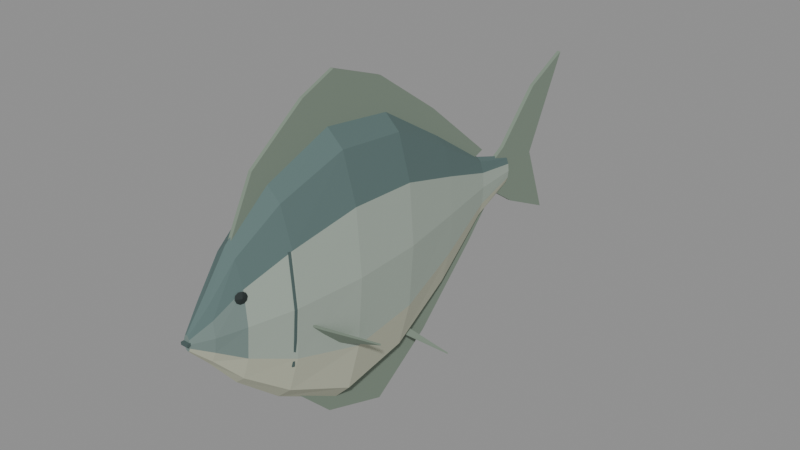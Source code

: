 # Source: source.blend  (saved by Blender 4.3.34; exported with 4.5.12 LTS)
import bpy
from mathutils import Matrix  # noqa: F401  (used for matrix-valued properties, if any)

bpy.ops.wm.read_factory_settings(use_empty=True)
scene = bpy.context.scene
scene.name = 'Scene'

# ---- collections
col_export = bpy.data.collections.new('EXPORT'); scene.collection.children.link(col_export)

# ---- materials (node trees are filled in below, after node groups)
mat_trunk_slate = bpy.data.materials.new('trunk-slate')
mat_trunk_slate.use_backface_culling = True
mat_trunk_slate.diffuse_color = (0.1878, 0.2582, 0.2384, 1.0)
mat_trunk_slate.roughness = 0.85
mat_flank_sage = bpy.data.materials.new('flank-sage')
mat_flank_sage.use_backface_culling = True
mat_flank_sage.diffuse_color = (0.3712, 0.4397, 0.3763, 1.0)
mat_flank_sage.roughness = 0.85
mat_dorsal_slate = bpy.data.materials.new('dorsal-slate')
mat_dorsal_slate.use_backface_culling = True
mat_dorsal_slate.diffuse_color = (0.0999, 0.159, 0.1529, 1.0)
mat_dorsal_slate.roughness = 0.85
mat_ventral_stone = bpy.data.materials.new('ventral-stone')
mat_ventral_stone.use_backface_culling = True
mat_ventral_stone.diffuse_color = (0.5333, 0.552, 0.4233, 1.0)
mat_ventral_stone.roughness = 0.85
mat_fin_muted_sage = bpy.data.materials.new('fin-muted-sage')
mat_fin_muted_sage.use_backface_culling = True
mat_fin_muted_sage.diffuse_color = (0.2016, 0.2582, 0.2016, 1.0)
mat_fin_muted_sage.roughness = 0.9
mat_eye_charcoal = bpy.data.materials.new('eye-charcoal')
mat_eye_charcoal.use_backface_culling = True
mat_eye_charcoal.diffuse_color = (0.016, 0.02519, 0.02416, 1.0)
mat_eye_charcoal.roughness = 0.7
mat_mouth_gill_slate = bpy.data.materials.new('mouth-gill-slate')
mat_mouth_gill_slate.use_backface_culling = True
mat_mouth_gill_slate.diffuse_color = (0.07036, 0.1119, 0.107, 1.0)
mat_mouth_gill_slate.roughness = 0.9

# ---- material node trees
mat_trunk_slate.use_nodes = True; mat_trunk_slate.node_tree.nodes.clear()
_N = mat_trunk_slate.node_tree.nodes; _L = mat_trunk_slate.node_tree.links
n0 = _N.new('ShaderNodeBsdfPrincipled'); n0.name = 'Principled BSDF'; n0.location = (0, 0)
n0.inputs[0].default_value = (0.1878, 0.2582, 0.2384, 1.0)
n0.inputs[2].default_value = 0.85
n1 = _N.new('ShaderNodeOutputMaterial'); n1.name = 'Material Output'; n1.location = (0, 0)
_L.new(n0.outputs[0], n1.inputs[0])
n1.is_active_output = True
mat_flank_sage.use_nodes = True; mat_flank_sage.node_tree.nodes.clear()
_N = mat_flank_sage.node_tree.nodes; _L = mat_flank_sage.node_tree.links
n0 = _N.new('ShaderNodeBsdfPrincipled'); n0.name = 'Principled BSDF'; n0.location = (0, 0)
n0.inputs[0].default_value = (0.3712, 0.4397, 0.3763, 1.0)
n0.inputs[2].default_value = 0.85
n1 = _N.new('ShaderNodeOutputMaterial'); n1.name = 'Material Output'; n1.location = (0, 0)
_L.new(n0.outputs[0], n1.inputs[0])
n1.is_active_output = True
mat_dorsal_slate.use_nodes = True; mat_dorsal_slate.node_tree.nodes.clear()
_N = mat_dorsal_slate.node_tree.nodes; _L = mat_dorsal_slate.node_tree.links
n0 = _N.new('ShaderNodeBsdfPrincipled'); n0.name = 'Principled BSDF'; n0.location = (0, 0)
n0.inputs[0].default_value = (0.0999, 0.159, 0.1529, 1.0)
n0.inputs[2].default_value = 0.85
n1 = _N.new('ShaderNodeOutputMaterial'); n1.name = 'Material Output'; n1.location = (0, 0)
_L.new(n0.outputs[0], n1.inputs[0])
n1.is_active_output = True
mat_ventral_stone.use_nodes = True; mat_ventral_stone.node_tree.nodes.clear()
_N = mat_ventral_stone.node_tree.nodes; _L = mat_ventral_stone.node_tree.links
n0 = _N.new('ShaderNodeBsdfPrincipled'); n0.name = 'Principled BSDF'; n0.location = (0, 0)
n0.inputs[0].default_value = (0.5333, 0.552, 0.4233, 1.0)
n0.inputs[2].default_value = 0.85
n1 = _N.new('ShaderNodeOutputMaterial'); n1.name = 'Material Output'; n1.location = (0, 0)
_L.new(n0.outputs[0], n1.inputs[0])
n1.is_active_output = True
mat_fin_muted_sage.use_nodes = True; mat_fin_muted_sage.node_tree.nodes.clear()
_N = mat_fin_muted_sage.node_tree.nodes; _L = mat_fin_muted_sage.node_tree.links
n0 = _N.new('ShaderNodeBsdfPrincipled'); n0.name = 'Principled BSDF'; n0.location = (0, 0)
n0.inputs[0].default_value = (0.2016, 0.2582, 0.2016, 1.0)
n0.inputs[2].default_value = 0.9
n1 = _N.new('ShaderNodeOutputMaterial'); n1.name = 'Material Output'; n1.location = (0, 0)
_L.new(n0.outputs[0], n1.inputs[0])
n1.is_active_output = True
mat_eye_charcoal.use_nodes = True; mat_eye_charcoal.node_tree.nodes.clear()
_N = mat_eye_charcoal.node_tree.nodes; _L = mat_eye_charcoal.node_tree.links
n0 = _N.new('ShaderNodeBsdfPrincipled'); n0.name = 'Principled BSDF'; n0.location = (0, 0)
n0.inputs[0].default_value = (0.016, 0.02519, 0.02416, 1.0)
n0.inputs[2].default_value = 0.7
n1 = _N.new('ShaderNodeOutputMaterial'); n1.name = 'Material Output'; n1.location = (0, 0)
_L.new(n0.outputs[0], n1.inputs[0])
n1.is_active_output = True
mat_mouth_gill_slate.use_nodes = True; mat_mouth_gill_slate.node_tree.nodes.clear()
_N = mat_mouth_gill_slate.node_tree.nodes; _L = mat_mouth_gill_slate.node_tree.links
n0 = _N.new('ShaderNodeBsdfPrincipled'); n0.name = 'Principled BSDF'; n0.location = (0, 0)
n0.inputs[0].default_value = (0.07036, 0.1119, 0.107, 1.0)
n0.inputs[2].default_value = 0.9
n1 = _N.new('ShaderNodeOutputMaterial'); n1.name = 'Material Output'; n1.location = (0, 0)
_L.new(n0.outputs[0], n1.inputs[0])
n1.is_active_output = True

# ---- meshes
me_deep_diamond_trunk_and_small_head_mesh = bpy.data.meshes.new('deep-diamond-trunk-and-small-head-mesh')
me_deep_diamond_trunk_and_small_head_mesh.from_pydata([(0.0011, -0.0695, 0.0), (0.0009526, -0.0695, 0.00125), (0.00055, -0.0695, 0.002165), (6.736e-20, -0.0695, 0.0025), (-0.00055, -0.0695, 0.002165), (-0.0009526, -0.0695, 0.00125), (-0.0011, -0.0695, 3.062e-19), (-0.0009526, -0.0695, -0.00125), (-0.00055, -0.0695, -0.002165), (-2.021e-19, -0.0695, -0.0025), (0.00055, -0.0695, -0.002165), (0.0009526, -0.0695, -0.00125), (0.004, -0.0635, 0.0), (0.003464, -0.0635, 0.005), (0.002, -0.0635, 0.00866), (2.449e-19, -0.0635, 0.01), (-0.002, -0.0635, 0.00866), (-0.003464, -0.0635, 0.005), (-0.004, -0.0635, 1.225e-18), (-0.003464, -0.0635, -0.0045), (-0.002, -0.0635, -0.007794), (-7.348e-19, -0.0635, -0.009), (0.002, -0.0635, -0.007794), (0.003464, -0.0635, -0.0045), (0.0065, -0.0545, 0.0), (0.005629, -0.0545, 0.011), (0.00325, -0.0545, 0.01905), (3.98e-19, -0.0545, 0.022), (-0.00325, -0.0545, 0.01905), (-0.005629, -0.0545, 0.011), (-0.0065, -0.0545, 2.694e-18), (-0.005629, -0.0545, -0.01), (-0.00325, -0.0545, -0.01732), (-1.194e-18, -0.0545, -0.02), (0.00325, -0.0545, -0.01732), (0.005629, -0.0545, -0.01), (0.01, -0.0395, 0.0), (0.00866, -0.0395, 0.017), (0.005, -0.0395, 0.02944), (6.123e-19, -0.0395, 0.034), (-0.005, -0.0395, 0.02944), (-0.00866, -0.0395, 0.017), (-0.01, -0.0395, 4.164e-18), (-0.00866, -0.0395, -0.0165), (-0.005, -0.0395, -0.02858), (-1.837e-18, -0.0395, -0.033), (0.005, -0.0395, -0.02858), (0.00866, -0.0395, -0.0165), (0.012, -0.0165, 0.0), (0.01039, -0.0165, 0.0215), (0.006, -0.0165, 0.03724), (7.348e-19, -0.0165, 0.043), (-0.006, -0.0165, 0.03724), (-0.01039, -0.0165, 0.0215), (-0.012, -0.0165, 5.266e-18), (-0.01039, -0.0165, -0.023), (-0.006, -0.0165, -0.03984), (-2.204e-18, -0.0165, -0.046), (0.006, -0.0165, -0.03984), (0.01039, -0.0165, -0.023), (0.011, 0.0075, 0.0), (0.009526, 0.0075, 0.02), (0.0055, 0.0075, 0.03464), (6.736e-19, 0.0075, 0.04), (-0.0055, 0.0075, 0.03464), (-0.009526, 0.0075, 0.02), (-0.011, 0.0075, 4.899e-18), (-0.009526, 0.0075, -0.021), (-0.0055, 0.0075, -0.03637), (-2.021e-18, 0.0075, -0.042), (0.0055, 0.0075, -0.03637), (0.009526, 0.0075, -0.021), (0.007, 0.0315, 0.0), (0.006062, 0.0315, 0.0125), (0.0035, 0.0315, 0.02165), (4.286e-19, 0.0315, 0.025), (-0.0035, 0.0315, 0.02165), (-0.006062, 0.0315, 0.0125), (-0.007, 0.0315, 3.062e-18), (-0.006062, 0.0315, -0.0145), (-0.0035, 0.0315, -0.02511), (-1.286e-18, 0.0315, -0.029), (0.0035, 0.0315, -0.02511), (0.006062, 0.0315, -0.0145), (0.003, 0.0535, 0.0), (0.002598, 0.0535, 0.005), (0.0015, 0.0535, 0.00866), (1.837e-19, 0.0535, 0.01), (-0.0015, 0.0535, 0.00866), (-0.002598, 0.0535, 0.005), (-0.003, 0.0535, 1.225e-18), (-0.002598, 0.0535, -0.006), (-0.0015, 0.0535, -0.01039), (-5.511e-19, 0.0535, -0.012), (0.0015, 0.0535, -0.01039), (0.002598, 0.0535, -0.006), (0.0018, 0.0695, 0.0), (0.001559, 0.0695, 0.0025), (0.0009, 0.0695, 0.00433), (1.102e-19, 0.0695, 0.005), (-0.0009, 0.0695, 0.00433), (-0.001559, 0.0695, 0.0025), (-0.0018, 0.0695, 6.123e-19), (-0.001559, 0.0695, -0.0025), (-0.0009, 0.0695, -0.00433), (-3.307e-19, 0.0695, -0.005), (0.0009, 0.0695, -0.00433), (0.001559, 0.0695, -0.0025)], [], [(11, 0, 1, 2, 3, 4, 5, 6, 7, 8, 9, 10), (0, 12, 13, 1), (1, 13, 14, 2), (2, 14, 15, 3), (3, 15, 16, 4), (4, 16, 17, 5), (5, 17, 18, 6), (6, 18, 19, 7), (7, 19, 20, 8), (8, 20, 21, 9), (9, 21, 22, 10), (10, 22, 23, 11), (11, 23, 12, 0), (12, 24, 25, 13), (13, 25, 26, 14), (14, 26, 27, 15), (15, 27, 28, 16), (16, 28, 29, 17), (17, 29, 30, 18), (18, 30, 31, 19), (19, 31, 32, 20), (20, 32, 33, 21), (21, 33, 34, 22), (22, 34, 35, 23), (23, 35, 24, 12), (24, 36, 37, 25), (25, 37, 38, 26), (26, 38, 39, 27), (27, 39, 40, 28), (28, 40, 41, 29), (29, 41, 42, 30), (30, 42, 43, 31), (31, 43, 44, 32), (32, 44, 45, 33), (33, 45, 46, 34), (34, 46, 47, 35), (35, 47, 36, 24), (36, 48, 49, 37), (37, 49, 50, 38), (38, 50, 51, 39), (39, 51, 52, 40), (40, 52, 53, 41), (41, 53, 54, 42), (42, 54, 55, 43), (43, 55, 56, 44), (44, 56, 57, 45), (45, 57, 58, 46), (46, 58, 59, 47), (47, 59, 48, 36), (48, 60, 61, 49), (49, 61, 62, 50), (50, 62, 63, 51), (51, 63, 64, 52), (52, 64, 65, 53), (53, 65, 66, 54), (54, 66, 67, 55), (55, 67, 68, 56), (56, 68, 69, 57), (57, 69, 70, 58), (58, 70, 71, 59), (59, 71, 60, 48), (60, 72, 73, 61), (61, 73, 74, 62), (62, 74, 75, 63), (63, 75, 76, 64), (64, 76, 77, 65), (65, 77, 78, 66), (66, 78, 79, 67), (67, 79, 80, 68), (68, 80, 81, 69), (69, 81, 82, 70), (70, 82, 83, 71), (71, 83, 72, 60), (72, 84, 85, 73), (73, 85, 86, 74), (74, 86, 87, 75), (75, 87, 88, 76), (76, 88, 89, 77), (77, 89, 90, 78), (78, 90, 91, 79), (79, 91, 92, 80), (80, 92, 93, 81), (81, 93, 94, 82), (82, 94, 95, 83), (83, 95, 84, 72), (84, 96, 97, 85), (85, 97, 98, 86), (86, 98, 99, 87), (87, 99, 100, 88), (88, 100, 101, 89), (89, 101, 102, 90), (90, 102, 103, 91), (91, 103, 104, 92), (92, 104, 105, 93), (93, 105, 106, 94), (94, 106, 107, 95), (95, 107, 96, 84), (96, 107, 106, 105, 104, 103, 102, 101, 100, 99, 98, 97)])
me_deep_diamond_trunk_and_small_head_mesh.polygons.foreach_set('material_index', [0, 0, 2, 2, 2, 2, 0, 0, 3, 3, 3, 3, 0, 0, 2, 2, 2, 2, 0, 0, 3, 3, 3, 3, 0, 1, 2, 2, 2, 2, 1, 1, 3, 3, 3, 3, 1, 1, 2, 2, 2, 2, 1, 1, 3, 3, 3, 3, 1, 1, 2, 2, 2, 2, 1, 1, 3, 3, 3, 3, 1, 1, 2, 2, 2, 2, 1, 1, 3, 3, 3, 3, 1, 1, 2, 2, 2, 2, 1, 1, 3, 3, 3, 3, 1, 1, 2, 2, 2, 2, 1, 1, 3, 3, 3, 3, 1, 0])
me_deep_diamond_trunk_and_small_head_mesh.materials.append(mat_trunk_slate)
me_deep_diamond_trunk_and_small_head_mesh.materials.append(mat_flank_sage)
me_deep_diamond_trunk_and_small_head_mesh.materials.append(mat_dorsal_slate)
me_deep_diamond_trunk_and_small_head_mesh.materials.append(mat_ventral_stone)
me_deep_diamond_trunk_and_small_head_mesh.update()
me_long_dorsal_margin_mesh = bpy.data.meshes.new('long-dorsal-margin-mesh')
me_long_dorsal_margin_mesh.from_pydata([(-0.00055, -0.0555, 0.018), (-0.00055, -0.0445, 0.039), (-0.00055, -0.0255, 0.053), (-0.00055, -0.0135, 0.058), (-0.00055, 0.0055, 0.051), (-0.00055, 0.0295, 0.034), (-0.00055, 0.0555, 0.012), (-0.00055, 0.0465, 0.009), (-0.00055, 0.0275, 0.022), (-0.00055, 0.0065, 0.037), (-0.00055, -0.0175, 0.04), (-0.00055, -0.0405, 0.029), (0.00055, -0.0555, 0.018), (0.00055, -0.0445, 0.039), (0.00055, -0.0255, 0.053), (0.00055, -0.0135, 0.058), (0.00055, 0.0055, 0.051), (0.00055, 0.0295, 0.034), (0.00055, 0.0555, 0.012), (0.00055, 0.0465, 0.009), (0.00055, 0.0275, 0.022), (0.00055, 0.0065, 0.037), (0.00055, -0.0175, 0.04), (0.00055, -0.0405, 0.029)], [], [(11, 0, 1, 2, 3, 4, 5, 6, 7, 8, 9, 10), (12, 23, 22, 21, 20, 19, 18, 17, 16, 15, 14, 13), (0, 12, 13, 1), (1, 13, 14, 2), (2, 14, 15, 3), (3, 15, 16, 4), (4, 16, 17, 5), (5, 17, 18, 6), (6, 18, 19, 7), (7, 19, 20, 8), (8, 20, 21, 9), (9, 21, 22, 10), (10, 22, 23, 11), (11, 23, 12, 0)])
me_long_dorsal_margin_mesh.materials.append(mat_fin_muted_sage)
me_long_dorsal_margin_mesh.update()
me_long_ventral_margin_mesh = bpy.data.meshes.new('long-ventral-margin-mesh')
me_long_ventral_margin_mesh.from_pydata([(-0.00055, -0.0345, -0.034), (-0.00055, -0.0195, -0.049), (-0.00055, 0.0035, -0.057), (-0.00055, 0.0255, -0.042), (-0.00055, 0.0495, -0.019), (-0.00055, 0.0615, -0.006), (-0.00055, 0.0505, -0.009), (-0.00055, 0.0295, -0.026), (-0.00055, 0.0065, -0.039), (-0.00055, -0.0185, -0.043), (0.00055, -0.0345, -0.034), (0.00055, -0.0195, -0.049), (0.00055, 0.0035, -0.057), (0.00055, 0.0255, -0.042), (0.00055, 0.0495, -0.019), (0.00055, 0.0615, -0.006), (0.00055, 0.0505, -0.009), (0.00055, 0.0295, -0.026), (0.00055, 0.0065, -0.039), (0.00055, -0.0185, -0.043)], [], [(9, 8, 7, 6, 5, 4, 3, 2, 1, 0), (10, 11, 12, 13, 14, 15, 16, 17, 18, 19), (0, 1, 11, 10), (1, 2, 12, 11), (2, 3, 13, 12), (3, 4, 14, 13), (4, 5, 15, 14), (5, 6, 16, 15), (6, 7, 17, 16), (7, 8, 18, 17), (8, 9, 19, 18), (9, 0, 10, 19)])
me_long_ventral_margin_mesh.materials.append(mat_fin_muted_sage)
me_long_ventral_margin_mesh.update()
me_upturned_asymmetric_caudal_fan_mesh = bpy.data.meshes.new('upturned-asymmetric-caudal-fan-mesh')
me_upturned_asymmetric_caudal_fan_mesh.from_pydata([(-0.00065, 0.0605, -0.004), (-0.00065, 0.0735, -0.013), (-0.00065, 0.0925, -0.022), (-0.00065, 0.0835, 0.002), (-0.00065, 0.0995, 0.034), (-0.00065, 0.0835, 0.026), (-0.00065, 0.0675, 0.009), (-0.00065, 0.0605, 0.005), (0.00065, 0.0605, -0.004), (0.00065, 0.0735, -0.013), (0.00065, 0.0925, -0.022), (0.00065, 0.0835, 0.002), (0.00065, 0.0995, 0.034), (0.00065, 0.0835, 0.026), (0.00065, 0.0675, 0.009), (0.00065, 0.0605, 0.005)], [], [(7, 6, 5, 4, 3, 2, 1, 0), (8, 9, 10, 11, 12, 13, 14, 15), (0, 1, 9, 8), (1, 2, 10, 9), (2, 3, 11, 10), (3, 4, 12, 11), (4, 5, 13, 12), (5, 6, 14, 13), (6, 7, 15, 14), (7, 0, 8, 15)])
me_upturned_asymmetric_caudal_fan_mesh.materials.append(mat_fin_muted_sage)
me_upturned_asymmetric_caudal_fan_mesh.update()
me_right_conservative_pectoral_mesh = bpy.data.meshes.new('right-conservative-pectoral-mesh')
me_right_conservative_pectoral_mesh.from_pydata([(0.008, -0.0385, -0.0053), (0.011, -0.0315, -0.0103), (0.017, -0.0145, -0.0213), (0.0075, -0.0275, -0.0173), (0.008, -0.0385, -0.0047), (0.011, -0.0315, -0.0097), (0.017, -0.0145, -0.0207), (0.0075, -0.0275, -0.0167)], [], [(3, 2, 1, 0), (4, 5, 6, 7), (0, 1, 5, 4), (1, 2, 6, 5), (2, 3, 7, 6), (3, 0, 4, 7)])
me_right_conservative_pectoral_mesh.materials.append(mat_fin_muted_sage)
me_right_conservative_pectoral_mesh.update()
me_right_conservative_pelvic_mesh = bpy.data.meshes.new('right-conservative-pelvic-mesh')
me_right_conservative_pelvic_mesh.from_pydata([(0.0025, 0.0035, -0.0363), (0.003, 0.0125, -0.0363), (0.011, 0.0255, -0.0473), (0.003, 0.0155, -0.0363), (0.0025, 0.0035, -0.0357), (0.003, 0.0125, -0.0357), (0.011, 0.0255, -0.0467), (0.003, 0.0155, -0.0357)], [], [(3, 2, 1, 0), (4, 5, 6, 7), (0, 1, 5, 4), (1, 2, 6, 5), (2, 3, 7, 6), (3, 0, 4, 7)])
me_right_conservative_pelvic_mesh.materials.append(mat_fin_muted_sage)
me_right_conservative_pelvic_mesh.update()
me_left_conservative_pectoral_mesh = bpy.data.meshes.new('left-conservative-pectoral-mesh')
me_left_conservative_pectoral_mesh.from_pydata([(-0.008, -0.0385, -0.0053), (-0.011, -0.0315, -0.0103), (-0.017, -0.0145, -0.0213), (-0.0075, -0.0275, -0.0173), (-0.008, -0.0385, -0.0047), (-0.011, -0.0315, -0.0097), (-0.017, -0.0145, -0.0207), (-0.0075, -0.0275, -0.0167)], [], [(3, 0, 1, 2), (4, 7, 6, 5), (0, 4, 5, 1), (1, 5, 6, 2), (2, 6, 7, 3), (3, 7, 4, 0)])
me_left_conservative_pectoral_mesh.materials.append(mat_fin_muted_sage)
me_left_conservative_pectoral_mesh.update()
me_left_conservative_pelvic_mesh = bpy.data.meshes.new('left-conservative-pelvic-mesh')
me_left_conservative_pelvic_mesh.from_pydata([(-0.0025, 0.0035, -0.0363), (-0.003, 0.0125, -0.0363), (-0.011, 0.0255, -0.0473), (-0.003, 0.0155, -0.0363), (-0.0025, 0.0035, -0.0357), (-0.003, 0.0125, -0.0357), (-0.011, 0.0255, -0.0467), (-0.003, 0.0155, -0.0357)], [], [(3, 0, 1, 2), (4, 7, 6, 5), (0, 4, 5, 1), (1, 5, 6, 2), (2, 6, 7, 3), (3, 7, 4, 0)])
me_left_conservative_pelvic_mesh.materials.append(mat_fin_muted_sage)
me_left_conservative_pelvic_mesh.update()
me_right_understated_eye_mesh = bpy.data.meshes.new('right-understated-eye-mesh')
me_right_understated_eye_mesh.from_pydata([(0.006224, -0.0537, 0.009), (0.00606, -0.05404, 0.01006), (0.00577, -0.05494, 0.01071), (0.005277, -0.05606, 0.01071), (0.005072, -0.05696, 0.01006), (0.005217, -0.0573, 0.009), (0.005407, -0.05696, 0.007942), (0.005723, -0.05606, 0.007288), (0.006045, -0.05494, 0.007288), (0.006228, -0.05404, 0.007942), (0.006196, -0.0555, 0.009)], [], [(9, 8, 7, 6, 5, 4, 3, 2, 1, 0), (0, 1, 10), (1, 2, 10), (2, 3, 10), (3, 4, 10), (4, 5, 10), (5, 6, 10), (6, 7, 10), (7, 8, 10), (8, 9, 10), (9, 0, 10)])
me_right_understated_eye_mesh.materials.append(mat_eye_charcoal)
me_right_understated_eye_mesh.update()
me_right_subtle_gill_cover_indication_mesh = bpy.data.meshes.new('right-subtle-gill-cover-indication-mesh')
me_right_subtle_gill_cover_indication_mesh.from_pydata([(0.008279, -0.04085, 0.017), (0.008502, -0.04015, 0.017), (0.009026, -0.04085, 0.009), (0.009189, -0.04015, 0.009), (0.009735, -0.04085, 0.0), (0.009898, -0.04015, 0.0), (0.00892, -0.04085, -0.01), (0.009085, -0.04015, -0.01), (0.007499, -0.04085, -0.019), (0.007734, -0.04015, -0.019), (0.008519, -0.04085, 0.017), (0.008742, -0.04015, 0.017), (0.009266, -0.04085, 0.009), (0.009429, -0.04015, 0.009), (0.009975, -0.04085, 0.0), (0.01014, -0.04015, 0.0), (0.00916, -0.04085, -0.01), (0.009325, -0.04015, -0.01), (0.007739, -0.04085, -0.019), (0.007974, -0.04015, -0.019)], [], [(0, 1, 3, 2), (11, 10, 12, 13), (0, 2, 12, 10), (1, 11, 13, 3), (2, 3, 5, 4), (13, 12, 14, 15), (2, 4, 14, 12), (3, 13, 15, 5), (4, 5, 7, 6), (15, 14, 16, 17), (4, 6, 16, 14), (5, 15, 17, 7), (6, 7, 9, 8), (17, 16, 18, 19), (6, 8, 18, 16), (7, 17, 19, 9), (0, 10, 11, 1), (8, 9, 19, 18)])
me_right_subtle_gill_cover_indication_mesh.materials.append(mat_mouth_gill_slate)
me_right_subtle_gill_cover_indication_mesh.update()
me_left_understated_eye_mesh = bpy.data.meshes.new('left-understated-eye-mesh')
me_left_understated_eye_mesh.from_pydata([(-0.006224, -0.0537, 0.009), (-0.00606, -0.05404, 0.01006), (-0.00577, -0.05494, 0.01071), (-0.005277, -0.05606, 0.01071), (-0.005072, -0.05696, 0.01006), (-0.005217, -0.0573, 0.009), (-0.005407, -0.05696, 0.007942), (-0.005723, -0.05606, 0.007288), (-0.006045, -0.05494, 0.007288), (-0.006228, -0.05404, 0.007942), (-0.006196, -0.0555, 0.009)], [], [(9, 0, 1, 2, 3, 4, 5, 6, 7, 8), (0, 10, 1), (1, 10, 2), (2, 10, 3), (3, 10, 4), (4, 10, 5), (5, 10, 6), (6, 10, 7), (7, 10, 8), (8, 10, 9), (9, 10, 0)])
me_left_understated_eye_mesh.materials.append(mat_eye_charcoal)
me_left_understated_eye_mesh.update()
me_left_subtle_gill_cover_indication_mesh = bpy.data.meshes.new('left-subtle-gill-cover-indication-mesh')
me_left_subtle_gill_cover_indication_mesh.from_pydata([(-0.008279, -0.04085, 0.017), (-0.008502, -0.04015, 0.017), (-0.009026, -0.04085, 0.009), (-0.009189, -0.04015, 0.009), (-0.009735, -0.04085, 0.0), (-0.009898, -0.04015, 0.0), (-0.00892, -0.04085, -0.01), (-0.009085, -0.04015, -0.01), (-0.007499, -0.04085, -0.019), (-0.007734, -0.04015, -0.019), (-0.008519, -0.04085, 0.017), (-0.008742, -0.04015, 0.017), (-0.009266, -0.04085, 0.009), (-0.009429, -0.04015, 0.009), (-0.009975, -0.04085, 0.0), (-0.01014, -0.04015, 0.0), (-0.00916, -0.04085, -0.01), (-0.009325, -0.04015, -0.01), (-0.007739, -0.04085, -0.019), (-0.007974, -0.04015, -0.019)], [], [(0, 2, 3, 1), (11, 13, 12, 10), (0, 10, 12, 2), (1, 3, 13, 11), (2, 4, 5, 3), (13, 15, 14, 12), (2, 12, 14, 4), (3, 5, 15, 13), (4, 6, 7, 5), (15, 17, 16, 14), (4, 14, 16, 6), (5, 7, 17, 15), (6, 8, 9, 7), (17, 19, 18, 16), (6, 16, 18, 8), (7, 9, 19, 17), (0, 1, 11, 10), (8, 18, 19, 9)])
me_left_subtle_gill_cover_indication_mesh.materials.append(mat_mouth_gill_slate)
me_left_subtle_gill_cover_indication_mesh.update()
me_short_small_mouth_seam_mesh = bpy.data.meshes.new('short-small-mouth-seam-mesh')
me_short_small_mouth_seam_mesh.from_pydata([(-0.0012, -0.0705, -0.00045), (0.0012, -0.0705, -0.00045), (-0.0012, -0.0693, -0.00045), (0.0012, -0.0693, -0.00045), (-0.0012, -0.0705, 0.00045), (0.0012, -0.0705, 0.00045), (-0.0012, -0.0693, 0.00045), (0.0012, -0.0693, 0.00045)], [], [(0, 2, 3, 1), (4, 5, 7, 6), (0, 1, 5, 4), (2, 6, 7, 3), (0, 4, 6, 2), (1, 3, 7, 5)])
me_short_small_mouth_seam_mesh.materials.append(mat_mouth_gill_slate)
me_short_small_mouth_seam_mesh.update()

# ---- objects
ob_bobasatrania = bpy.data.objects.new('bobasatrania', None)
ob_deep_diamond_trunk_and_small_head = bpy.data.objects.new('deep-diamond-trunk-and-small-head', me_deep_diamond_trunk_and_small_head_mesh)
ob_long_dorsal_margin = bpy.data.objects.new('long-dorsal-margin', me_long_dorsal_margin_mesh)
ob_long_ventral_margin = bpy.data.objects.new('long-ventral-margin', me_long_ventral_margin_mesh)
ob_upturned_asymmetric_caudal_fan = bpy.data.objects.new('upturned-asymmetric-caudal-fan', me_upturned_asymmetric_caudal_fan_mesh)
ob_right_conservative_pectoral = bpy.data.objects.new('right-conservative-pectoral', me_right_conservative_pectoral_mesh)
ob_right_conservative_pelvic = bpy.data.objects.new('right-conservative-pelvic', me_right_conservative_pelvic_mesh)
ob_left_conservative_pectoral = bpy.data.objects.new('left-conservative-pectoral', me_left_conservative_pectoral_mesh)
ob_left_conservative_pelvic = bpy.data.objects.new('left-conservative-pelvic', me_left_conservative_pelvic_mesh)
ob_right_understated_eye = bpy.data.objects.new('right-understated-eye', me_right_understated_eye_mesh)
ob_right_subtle_gill_cover_indication = bpy.data.objects.new('right-subtle-gill-cover-indication', me_right_subtle_gill_cover_indication_mesh)
ob_left_understated_eye = bpy.data.objects.new('left-understated-eye', me_left_understated_eye_mesh)
ob_left_subtle_gill_cover_indication = bpy.data.objects.new('left-subtle-gill-cover-indication', me_left_subtle_gill_cover_indication_mesh)
ob_short_small_mouth_seam = bpy.data.objects.new('short-small-mouth-seam', me_short_small_mouth_seam_mesh)

# ---- transforms, parenting, visibility, modifiers, constraints
ob_bobasatrania.location = (0.0, 0.0, 0.0)
ob_deep_diamond_trunk_and_small_head.parent = ob_bobasatrania
ob_deep_diamond_trunk_and_small_head.location = (0.0, 0.0, 0.0)
ob_long_dorsal_margin.parent = ob_bobasatrania
ob_long_dorsal_margin.location = (0.0, 0.0, 0.0)
ob_long_ventral_margin.parent = ob_bobasatrania
ob_long_ventral_margin.location = (0.0, 0.0, 0.0)
ob_upturned_asymmetric_caudal_fan.parent = ob_bobasatrania
ob_upturned_asymmetric_caudal_fan.location = (0.0, 0.0, 0.0)
ob_right_conservative_pectoral.parent = ob_bobasatrania
ob_right_conservative_pectoral.location = (0.0, 0.0, 0.0)
ob_right_conservative_pelvic.parent = ob_bobasatrania
ob_right_conservative_pelvic.location = (0.0, 0.0, 0.0)
ob_left_conservative_pectoral.parent = ob_bobasatrania
ob_left_conservative_pectoral.location = (0.0, 0.0, 0.0)
ob_left_conservative_pelvic.parent = ob_bobasatrania
ob_left_conservative_pelvic.location = (0.0, 0.0, 0.0)
ob_right_understated_eye.parent = ob_bobasatrania
ob_right_understated_eye.location = (0.0, 0.0, 0.0)
ob_right_subtle_gill_cover_indication.parent = ob_bobasatrania
ob_right_subtle_gill_cover_indication.location = (0.0, 0.0, 0.0)
ob_left_understated_eye.parent = ob_bobasatrania
ob_left_understated_eye.location = (0.0, 0.0, 0.0)
ob_left_subtle_gill_cover_indication.parent = ob_bobasatrania
ob_left_subtle_gill_cover_indication.location = (0.0, 0.0, 0.0)
ob_short_small_mouth_seam.parent = ob_bobasatrania
ob_short_small_mouth_seam.location = (0.0, 0.0, 0.0)

# ---- collection membership
col_export.objects.link(ob_bobasatrania)
col_export.objects.link(ob_deep_diamond_trunk_and_small_head)
col_export.objects.link(ob_long_dorsal_margin)
col_export.objects.link(ob_long_ventral_margin)
col_export.objects.link(ob_upturned_asymmetric_caudal_fan)
col_export.objects.link(ob_right_conservative_pectoral)
col_export.objects.link(ob_right_conservative_pelvic)
col_export.objects.link(ob_left_conservative_pectoral)
col_export.objects.link(ob_left_conservative_pelvic)
col_export.objects.link(ob_right_understated_eye)
col_export.objects.link(ob_right_subtle_gill_cover_indication)
col_export.objects.link(ob_left_understated_eye)
col_export.objects.link(ob_left_subtle_gill_cover_indication)
col_export.objects.link(ob_short_small_mouth_seam)

# ---- scene / render settings (as saved in the file)
scene.frame_start = 1; scene.frame_end = 250; scene.frame_set(1)
scene.render.engine = 'BLENDER_EEVEE_NEXT'
bpy.context.view_layer.update()

# ---- added for rendering (the .blend has no active camera and no usable light): camera, sun + grey world if the file has none
cam_auto = bpy.data.cameras.new('AutoCamera')
cam_auto.lens = 50.0
cam_auto.sensor_width = 36.0
cam_auto.clip_end = 1000.0
ob_auto_camera = bpy.data.objects.new('AutoCamera', cam_auto)
scene.collection.objects.link(ob_auto_camera)
ob_auto_camera.location = (0.192485, -0.216481, 0.154488)
ob_auto_camera.rotation_euler = (1.09748, -7.21219e-08, 0.694738)
scene.camera = ob_auto_camera
light_auto_sun = bpy.data.lights.new('AutoSun', 'SUN')
light_auto_sun.energy = 3.0
light_auto_sun.angle = 0.0523599
ob_auto_sun = bpy.data.objects.new('AutoSun', light_auto_sun)
scene.collection.objects.link(ob_auto_sun)
ob_auto_sun.rotation_euler = (0.872665, 0.174533, 0.523599)
if scene.world is None:
    world_auto = bpy.data.worlds.new('AutoWorld')
    world_auto.color = (0.3, 0.3, 0.3)
    scene.world = world_auto
bpy.context.view_layer.update()
